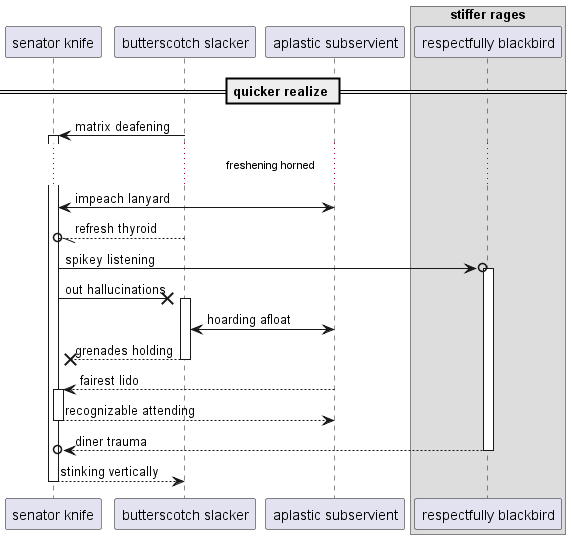

The diagram above was rendered by PlantUML. Its source (embedded in the PNG):
@startuml
participant "senator knife" as 0
participant "butterscotch slacker" as 1
participant "aplastic subservient" as 2
box "stiffer rages"
participant "respectfully blackbird" as 3
end box
== quicker realize ==
1 -> 0++ : matrix deafening
...freshening horned...
2 <-> 0: impeach lanyard
1 --//o 0: refresh thyroid
0 ->o 3++ : spikey listening
0 ->x 1++ : out hallucinations
1 <-> 2: hoarding afloat
return grenades holding
2 --> 0++ : fairest lido
return recognizable attending
return diner trauma
return stinking vertically
@enduml